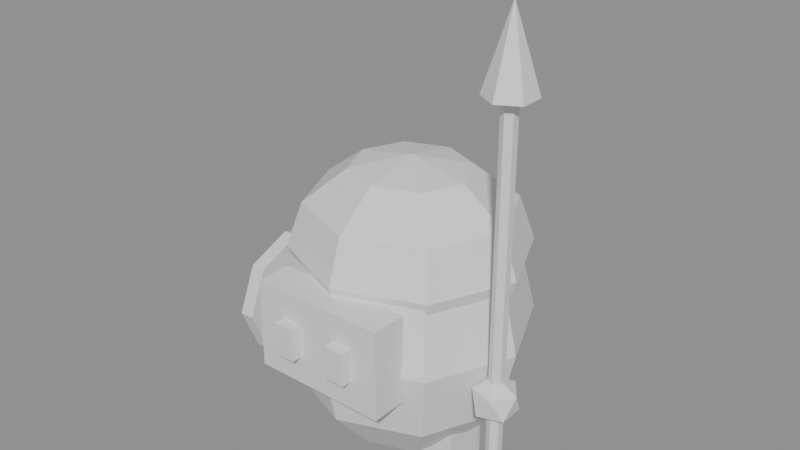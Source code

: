 # Source: SM_Player.blend  (saved by Blender 5.1.30; exported with 4.5.12 LTS)
import bpy
from mathutils import Matrix  # noqa: F401  (used for matrix-valued properties, if any)

bpy.ops.wm.read_factory_settings(use_empty=True)
scene = bpy.context.scene
scene.name = 'Scene'

# ---- materials (node trees are filled in below, after node groups)
mat_mat_player = bpy.data.materials.new('MAT_Player')
mat_mat_player.diffuse_color = (0.8879, 0.4678, 0.0319, 1.0)
mat_mat_perso_peau = bpy.data.materials.new('MAT_Perso_Peau')
mat_mat_perso_peau.diffuse_color = (0.9216, 0.624, 0.3916, 1.0)
mat_mat_perso_noir = bpy.data.materials.new('MAT_Perso_Noir')
mat_mat_perso_noir.diffuse_color = (0.02315, 0.01298, 0.0331, 1.0)
mat_mat_perso_bois = bpy.data.materials.new('MAT_Perso_Bois')
mat_mat_perso_bois.diffuse_color = (0.2542, 0.1441, 0.09084, 1.0)
mat_mat_perso_metal = bpy.data.materials.new('MAT_Perso_Metal')
mat_mat_perso_metal.diffuse_color = (0.7157, 0.7605, 0.8388, 1.0)
mat_mat_perso_blanc = bpy.data.materials.new('MAT_Perso_Blanc')
mat_mat_perso_blanc.diffuse_color = (1.0, 0.9301, 0.855, 1.0)

# ---- material node trees
mat_mat_player.use_nodes = True; mat_mat_player.node_tree.nodes.clear()
_N = mat_mat_player.node_tree.nodes; _L = mat_mat_player.node_tree.links
n0 = _N.new('ShaderNodeBsdfPrincipled'); n0.name = 'Principled BSDF'; n0.location = (-200, 100)
n1 = _N.new('ShaderNodeOutputMaterial'); n1.name = 'Material Output'; n1.location = (200, 100)
_L.new(n0.outputs[0], n1.inputs[0])
n1.is_active_output = True
mat_mat_perso_peau.use_nodes = True; mat_mat_perso_peau.node_tree.nodes.clear()
_N = mat_mat_perso_peau.node_tree.nodes; _L = mat_mat_perso_peau.node_tree.links
n0 = _N.new('ShaderNodeBsdfPrincipled'); n0.name = 'Principled BSDF'; n0.location = (-200, 100)
n1 = _N.new('ShaderNodeOutputMaterial'); n1.name = 'Material Output'; n1.location = (200, 100)
_L.new(n0.outputs[0], n1.inputs[0])
n1.is_active_output = True
mat_mat_perso_noir.use_nodes = True; mat_mat_perso_noir.node_tree.nodes.clear()
_N = mat_mat_perso_noir.node_tree.nodes; _L = mat_mat_perso_noir.node_tree.links
n0 = _N.new('ShaderNodeBsdfPrincipled'); n0.name = 'Principled BSDF'; n0.location = (-200, 100)
n1 = _N.new('ShaderNodeOutputMaterial'); n1.name = 'Material Output'; n1.location = (200, 100)
_L.new(n0.outputs[0], n1.inputs[0])
n1.is_active_output = True
mat_mat_perso_bois.use_nodes = True; mat_mat_perso_bois.node_tree.nodes.clear()
_N = mat_mat_perso_bois.node_tree.nodes; _L = mat_mat_perso_bois.node_tree.links
n0 = _N.new('ShaderNodeBsdfPrincipled'); n0.name = 'Principled BSDF'; n0.location = (-200, 100)
n1 = _N.new('ShaderNodeOutputMaterial'); n1.name = 'Material Output'; n1.location = (200, 100)
_L.new(n0.outputs[0], n1.inputs[0])
n1.is_active_output = True
mat_mat_perso_metal.use_nodes = True; mat_mat_perso_metal.node_tree.nodes.clear()
_N = mat_mat_perso_metal.node_tree.nodes; _L = mat_mat_perso_metal.node_tree.links
n0 = _N.new('ShaderNodeBsdfPrincipled'); n0.name = 'Principled BSDF'; n0.location = (-200, 100)
n1 = _N.new('ShaderNodeOutputMaterial'); n1.name = 'Material Output'; n1.location = (200, 100)
_L.new(n0.outputs[0], n1.inputs[0])
n1.is_active_output = True
mat_mat_perso_blanc.use_nodes = True; mat_mat_perso_blanc.node_tree.nodes.clear()
_N = mat_mat_perso_blanc.node_tree.nodes; _L = mat_mat_perso_blanc.node_tree.links
n0 = _N.new('ShaderNodeBsdfPrincipled'); n0.name = 'Principled BSDF'; n0.location = (-200, 100)
n1 = _N.new('ShaderNodeOutputMaterial'); n1.name = 'Material Output'; n1.location = (200, 100)
_L.new(n0.outputs[0], n1.inputs[0])
n1.is_active_output = True

# ---- meshes
me_sm_player = bpy.data.meshes.new('SM_Player')
me_sm_player.from_pydata([(0.0, 0.0, 0.975), (0.0, 0.2, 0.9114), (0.0, 0.02, 0.44), (0.0, 0.4, 0.5), (0.2, 0.02, 0.4802), (0.0, 0.2, 0.08864), (0.0, 0.0, 0.025), (0.3464, 0.02, 0.59), (0.1503, 0.1414, 0.9114), (0.2603, 0.2449, 0.7375), (0.3005, 0.2828, 0.5), (0.2603, 0.2449, 0.2625), (0.1503, 0.1414, 0.08864), (0.4, 0.02, 0.74), (0.3464, 0.02, 0.89), (0.2125, 0.0, 0.9114), (0.3681, 0.0, 0.7375), (0.425, 0.0, 0.5), (0.3681, 0.0, 0.2625), (0.2125, 0.0, 0.08864), (0.2, 0.02, 0.9998), (0.0, 0.02, 1.04), (0.1503, -0.1414, 0.9114), (0.2603, -0.2449, 0.7375), (0.3005, -0.2828, 0.5), (0.2603, -0.2449, 0.2625), (0.1503, -0.1414, 0.08864), (0.135, -0.455, 0.505), (0.1414, 0.1544, 0.9998), (0.0, -0.2, 0.9114), (0.0, -0.3464, 0.7375), (0.0, -0.4, 0.5), (0.0, -0.3464, 0.2625), (0.0, -0.2, 0.08864), (0.2449, 0.2527, 0.89), (0.2828, 0.2887, 0.74), (-0.1503, -0.1414, 0.9114), (-0.2603, -0.2449, 0.7375), (-0.3005, -0.2828, 0.5), (-0.2603, -0.2449, 0.2625), (-0.1503, -0.1414, 0.08864), (0.2449, 0.2527, 0.59), (0.1414, 0.1544, 0.4802), (-0.2125, 0.0, 0.9114), (-0.3681, 0.0, 0.7375), (-0.425, 0.0, 0.5), (-0.3681, 0.0, 0.2625), (-0.2125, 0.0, 0.08864), (0.065, -0.405, 0.615), (0.065, -0.405, 0.505), (-0.1503, 0.1414, 0.9114), (-0.2603, 0.2449, 0.7375), (-0.3005, 0.2828, 0.5), (-0.2603, 0.2449, 0.2625), (-0.1503, 0.1414, 0.08864), (0.0, 0.21, 0.4802), (0.065, -0.455, 0.615), (0.0, 0.4, 0.74), (0.0, 0.3464, 0.7375), (0.065, -0.455, 0.505), (0.0, 0.3464, 0.2625), (0.0, 0.21, 0.9998), (-0.065, -0.405, 0.615), (-0.065, -0.405, 0.505), (0.1414, -0.1144, 0.4802), (0.2449, -0.2127, 0.59), (0.2828, -0.2487, 0.74), (0.2449, -0.2127, 0.89), (0.1414, -0.1144, 0.9998), (-0.065, -0.455, 0.615), (-0.065, -0.455, 0.505), (0.0, -0.17, 0.4802), (0.0, -0.3091, 0.59), (0.0, -0.36, 0.74), (0.0, -0.3091, 0.89), (0.0, -0.17, 0.9998), (-0.135, -0.405, 0.615), (-0.135, -0.405, 0.505), (-0.1414, -0.1144, 0.4802), (-0.2449, -0.2127, 0.59), (-0.2828, -0.2487, 0.74), (-0.2449, -0.2127, 0.89), (-0.1414, -0.1144, 0.9998), (-0.135, -0.455, 0.615), (-0.135, -0.455, 0.505), (-0.2, 0.02, 0.4802), (-0.3464, 0.02, 0.59), (-0.4, 0.02, 0.74), (-0.3464, 0.02, 0.89), (-0.2, 0.02, 0.9998), (0.23, -0.3, 0.71), (0.23, -0.3, 0.41), (-0.1414, 0.1544, 0.4802), (-0.2449, 0.2527, 0.59), (-0.2828, 0.2887, 0.74), (-0.2449, 0.2527, 0.89), (-0.1414, 0.1544, 0.9998), (0.23, -0.42, 0.71), (0.23, -0.42, 0.41), (-0.23, -0.3, 0.71), (0.0, 0.3491, 0.59), (-0.23, -0.3, 0.41), (0.0, 0.3491, 0.89), (-0.23, -0.42, 0.71), (-0.23, -0.42, 0.41), (0.135, -0.455, 0.615), (0.135, -0.405, 0.505), (0.135, -0.405, 0.615), (-0.25, -0.08, 0.0), (-0.25, -0.08, 0.18), (-0.25, 0.08, 0.0), (-0.25, 0.08, 0.18), (-0.09, -0.08, 0.0), (-0.09, -0.08, 0.18), (-0.09, 0.08, 0.0), (-0.09, 0.08, 0.18), (0.09, -0.08, 0.0), (0.09, -0.08, 0.18), (0.09, 0.08, 0.0), (0.09, 0.08, 0.18), (0.25, -0.08, 0.0), (0.25, -0.08, 0.18), (0.25, 0.08, 0.0), (0.25, 0.08, 0.18), (0.44, -0.12, 0.34), (0.4979, -0.1621, 0.3842), (0.4179, -0.1881, 0.3842), (0.3684, -0.12, 0.3842), (0.4179, -0.05195, 0.3842), (0.4979, -0.07794, 0.3842), (0.4621, -0.1881, 0.4558), (0.3821, -0.1621, 0.4558), (0.3821, -0.07794, 0.4558), (0.4621, -0.05195, 0.4558), (0.5116, -0.12, 0.4558), (0.44, -0.12, 0.5), (-0.495, -0.05, 0.2), (0.44, -0.095, 0.0), (0.44, -0.095, 1.4), (0.4617, -0.1075, 0.0), (0.4617, -0.1075, 1.4), (0.4617, -0.1325, 0.0), (0.4617, -0.1325, 1.4), (0.44, -0.145, 0.0), (0.44, -0.145, 1.4), (0.4183, -0.1325, 0.0), (0.4183, -0.1325, 1.4), (0.4183, -0.1075, 0.0), (0.4183, -0.1075, 1.4), (0.44, -0.04, 1.37), (-0.445, 0.1056, 0.2644), (0.5093, -0.08, 1.37), (-0.495, 0.1056, 0.2644), (0.5093, -0.16, 1.37), (-0.445, 0.17, 0.42), (0.44, -0.2, 1.37), (-0.495, 0.17, 0.42), (0.3707, -0.16, 1.37), (0.3707, -0.08, 1.37), (0.44, -0.12, 1.63), (-0.445, -0.05, 0.2), (-0.495, -0.2056, 0.2644), (-0.445, -0.2056, 0.2644), (-0.495, -0.27, 0.42), (-0.445, -0.27, 0.42), (-0.495, -0.2056, 0.5756), (-0.445, -0.2056, 0.5756), (-0.495, -0.05, 0.64), (-0.445, -0.05, 0.64), (-0.495, 0.1056, 0.5756), (-0.445, 0.1056, 0.5756), (-0.525, 0.08, 0.42), (-0.475, 0.08, 0.42), (-0.525, 0.04192, 0.3281), (-0.475, 0.04192, 0.3281), (-0.525, -0.05, 0.29), (-0.475, -0.05, 0.29), (-0.525, -0.1419, 0.3281), (-0.475, -0.1419, 0.3281), (-0.525, -0.18, 0.42), (-0.475, -0.18, 0.42), (-0.525, -0.1419, 0.5119), (-0.475, -0.1419, 0.5119), (-0.525, -0.05, 0.55), (-0.475, -0.05, 0.55), (-0.525, 0.04192, 0.5119), (-0.475, 0.04192, 0.5119)], [], [(5, 60, 11, 12), (3, 58, 9, 10), (1, 0, 8), (6, 5, 12), (60, 3, 10, 11), (58, 1, 8, 9), (10, 9, 16, 17), (8, 0, 15), (6, 12, 19), (11, 10, 17, 18), (9, 8, 15, 16), (12, 11, 18, 19), (15, 0, 22), (6, 19, 26), (18, 17, 24, 25), (16, 15, 22, 23), (19, 18, 25, 26), (17, 16, 23, 24), (6, 26, 33), (25, 24, 31, 32), (23, 22, 29, 30), (26, 25, 32, 33), (24, 23, 30, 31), (22, 0, 29), (6, 33, 40), (32, 31, 38, 39), (30, 29, 36, 37), (33, 32, 39, 40), (31, 30, 37, 38), (29, 0, 36), (6, 40, 47), (39, 38, 45, 46), (37, 36, 43, 44), (40, 39, 46, 47), (38, 37, 44, 45), (36, 0, 43), (46, 45, 52, 53), (44, 43, 50, 51), (47, 46, 53, 54), (45, 44, 51, 52), (43, 0, 50), (6, 47, 54), (51, 50, 1, 58), (54, 53, 60, 5), (52, 51, 58, 3), (50, 0, 1), (6, 54, 5), (53, 52, 3, 60), (57, 102, 34, 35), (100, 57, 35, 41), (102, 61, 28, 34), (55, 100, 41, 42), (2, 55, 42), (61, 21, 28), (28, 21, 20), (2, 42, 4), (41, 35, 13, 7), (34, 28, 20, 14), (42, 41, 7, 4), (35, 34, 14, 13), (13, 14, 67, 66), (20, 21, 68), (4, 7, 65, 64), (14, 20, 68, 67), (2, 4, 64), (7, 13, 66, 65), (65, 66, 73, 72), (2, 64, 71), (67, 68, 75, 74), (68, 21, 75), (64, 65, 72, 71), (66, 67, 74, 73), (2, 71, 78), (72, 73, 80, 79), (74, 75, 82, 81), (71, 72, 79, 78), (73, 74, 81, 80), (75, 21, 82), (2, 78, 85), (79, 80, 87, 86), (81, 82, 89, 88), (78, 79, 86, 85), (80, 81, 88, 87), (82, 21, 89), (86, 87, 94, 93), (88, 89, 96, 95), (85, 86, 93, 92), (87, 88, 95, 94), (89, 21, 96), (2, 85, 92), (95, 96, 61, 102), (92, 93, 100, 55), (94, 95, 102, 57), (96, 21, 61), (2, 92, 55), (93, 94, 57, 100), (104, 103, 99, 101), (101, 99, 90, 91), (91, 90, 97, 98), (98, 97, 103, 104), (101, 91, 98, 104), (90, 99, 103, 97), (84, 83, 76, 77), (77, 76, 62, 63), (63, 62, 69, 70), (70, 69, 83, 84), (77, 63, 70, 84), (62, 76, 83, 69), (59, 56, 48, 49), (49, 48, 107, 106), (106, 107, 105, 27), (27, 105, 56, 59), (49, 106, 27, 59), (107, 48, 56, 105), (108, 109, 111, 110), (110, 111, 115, 114), (114, 115, 113, 112), (112, 113, 109, 108), (110, 114, 112, 108), (115, 111, 109, 113), (116, 117, 119, 118), (118, 119, 123, 122), (122, 123, 121, 120), (120, 121, 117, 116), (118, 122, 120, 116), (123, 119, 117, 121), (124, 125, 126), (125, 124, 129), (124, 126, 127), (124, 127, 128), (124, 128, 129), (125, 129, 134), (126, 125, 130), (127, 126, 131), (128, 127, 132), (129, 128, 133), (125, 134, 130), (126, 130, 131), (127, 131, 132), (128, 132, 133), (129, 133, 134), (130, 134, 135), (131, 130, 135), (132, 131, 135), (133, 132, 135), (134, 133, 135), (136, 160, 162, 161), (137, 138, 140, 139), (152, 150, 160, 136), (139, 140, 142, 141), (177, 178, 180, 179), (149, 159, 151), (141, 142, 144, 143), (156, 154, 150, 152), (143, 144, 146, 145), (140, 138, 148, 146, 144, 142), (145, 146, 148, 147), (153, 159, 155), (151, 159, 153), (147, 148, 138, 137), (137, 139, 141, 143, 145, 147), (155, 159, 157), (155, 157, 158, 149, 151, 153), (157, 159, 158), (158, 159, 149), (161, 162, 164, 163), (171, 172, 174, 173), (163, 164, 166, 165), (175, 176, 178, 177), (165, 166, 168, 167), (136, 161, 163, 165, 167, 169, 156, 152), (167, 168, 170, 169), (173, 174, 176, 175), (179, 180, 182, 181), (169, 170, 154, 156), (150, 154, 170, 168, 166, 164, 162, 160), (181, 182, 184, 183), (173, 175, 177, 179, 181, 183, 185, 171), (183, 184, 186, 185), (185, 186, 172, 171), (182, 180, 178, 176, 174, 172, 186, 184)])
me_sm_player.polygons.foreach_set('material_index', [0, 0, 0, 0, 0, 0, 0, 0, 0, 0, 0, 0, 0, 0, 0, 0, 0, 0, 0, 0, 0, 0, 0, 0, 0, 0, 0, 0, 0, 0, 0, 0, 0, 0, 0, 0, 0, 0, 0, 0, 0, 0, 0, 0, 0, 0, 0, 0, 0, 0, 0, 0, 0, 0, 0, 0, 0, 0, 0, 0, 0, 0, 0, 0, 0, 0, 0, 0, 0, 0, 0, 0, 0, 0, 0, 0, 0, 0, 0, 0, 0, 0, 0, 0, 0, 0, 0, 0, 0, 0, 0, 0, 0, 0, 0, 0, 1, 1, 1, 1, 1, 1, 2, 2, 2, 2, 2, 2, 2, 2, 2, 2, 2, 2, 2, 2, 2, 2, 2, 2, 2, 2, 2, 2, 2, 2, 1, 1, 1, 1, 1, 1, 1, 1, 1, 1, 1, 1, 1, 1, 1, 1, 1, 1, 1, 1, 5, 3, 5, 3, 0, 4, 3, 5, 3, 3, 3, 4, 4, 3, 3, 4, 4, 4, 4, 5, 0, 5, 0, 5, 5, 5, 0, 0, 5, 5, 0, 0, 0, 0, 0])
me_sm_player.materials.append(mat_mat_player)
me_sm_player.materials.append(mat_mat_perso_peau)
me_sm_player.materials.append(mat_mat_perso_noir)
me_sm_player.materials.append(mat_mat_perso_bois)
me_sm_player.materials.append(mat_mat_perso_metal)
me_sm_player.materials.append(mat_mat_perso_blanc)
me_sm_player.update()

# ---- objects
ob_sm_player = bpy.data.objects.new('SM_Player', me_sm_player)

# ---- transforms, parenting, visibility, modifiers, constraints
ob_sm_player.location = (0.0, 0.0, 0.0)

# ---- collection membership
scene.collection.objects.link(ob_sm_player)

# ---- scene / render settings (as saved in the file)
scene.frame_start = 1; scene.frame_end = 250; scene.frame_set(1)
scene.render.engine = 'BLENDER_EEVEE_NEXT'
scene.render.bake_bias = 0.0
scene.render.bake_samples = 0
scene.cycles.sampling_pattern = 'TABULATED_SOBOL'
scene.eevee.use_volume_custom_range = False
bpy.context.view_layer.update()

# ---- added for rendering (the .blend has no active camera and no usable light): camera, sun + grey world if the file has none
cam_auto = bpy.data.cameras.new('AutoCamera')
cam_auto.lens = 50.0
cam_auto.sensor_width = 36.0
cam_auto.clip_end = 1000.0
ob_auto_camera = bpy.data.objects.new('AutoCamera', cam_auto)
scene.collection.objects.link(ob_auto_camera)
ob_auto_camera.location = (1.94775, -2.37287, 2.37858)
ob_auto_camera.rotation_euler = (1.09748, -7.21219e-08, 0.694738)
scene.camera = ob_auto_camera
light_auto_sun = bpy.data.lights.new('AutoSun', 'SUN')
light_auto_sun.energy = 3.0
light_auto_sun.angle = 0.0523599
ob_auto_sun = bpy.data.objects.new('AutoSun', light_auto_sun)
scene.collection.objects.link(ob_auto_sun)
ob_auto_sun.rotation_euler = (0.872665, 0.174533, 0.523599)
if scene.world is None:
    world_auto = bpy.data.worlds.new('AutoWorld')
    world_auto.color = (0.3, 0.3, 0.3)
    scene.world = world_auto
bpy.context.view_layer.update()
